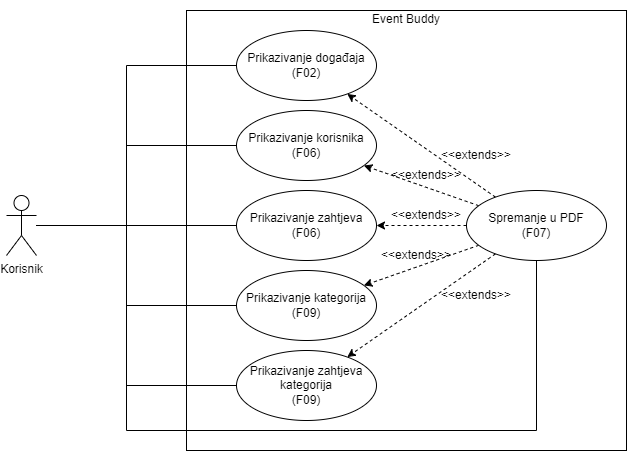

The diagram above was exported from draw.io. Its source (the exported page's mxGraphModel, read from the mxfile embedded in the PNG):
<mxGraphModel dx="1161" dy="664" grid="1" gridSize="10" guides="1" tooltips="1" connect="1" arrows="1" fold="1" page="1" pageScale="1" pageWidth="850" pageHeight="1100" math="0" shadow="0">
  <root>
    <mxCell id="0" />
    <mxCell id="1" parent="0" />
    <mxCell id="og9o-hOekmVlVcZqXSQW-4" value="&lt;p&gt;Event Buddy&lt;/p&gt;&lt;p&gt;&lt;br&gt;&lt;/p&gt;&lt;p&gt;&lt;br&gt;&lt;/p&gt;&lt;p&gt;&lt;br&gt;&lt;/p&gt;&lt;p&gt;&lt;br&gt;&lt;/p&gt;&lt;p&gt;&lt;br&gt;&lt;/p&gt;&lt;p&gt;&lt;br&gt;&lt;/p&gt;&lt;p&gt;&lt;br&gt;&lt;/p&gt;&lt;p&gt;&lt;br&gt;&lt;/p&gt;&lt;p&gt;&lt;br&gt;&lt;/p&gt;&lt;p&gt;&lt;br&gt;&lt;/p&gt;&lt;p&gt;&lt;br&gt;&lt;/p&gt;&lt;p&gt;&lt;br&gt;&lt;/p&gt;&lt;p&gt;&lt;br&gt;&lt;/p&gt;&lt;p&gt;&lt;br&gt;&lt;/p&gt;&lt;p&gt;&lt;br&gt;&lt;/p&gt;&lt;p&gt;&lt;br&gt;&lt;/p&gt;" style="rounded=0;whiteSpace=wrap;html=1;align=center;" vertex="1" parent="1">
      <mxGeometry x="250" y="130" width="440" height="440" as="geometry" />
    </mxCell>
    <mxCell id="og9o-hOekmVlVcZqXSQW-36" style="edgeStyle=orthogonalEdgeStyle;rounded=0;orthogonalLoop=1;jettySize=auto;html=1;endArrow=none;endFill=0;" edge="1" parent="1" source="og9o-hOekmVlVcZqXSQW-1" target="og9o-hOekmVlVcZqXSQW-13">
      <mxGeometry relative="1" as="geometry">
        <Array as="points">
          <mxPoint x="190" y="345" />
          <mxPoint x="190" y="550" />
          <mxPoint x="600" y="550" />
        </Array>
      </mxGeometry>
    </mxCell>
    <mxCell id="og9o-hOekmVlVcZqXSQW-1" value="Korisnik&lt;br&gt;" style="shape=umlActor;verticalLabelPosition=bottom;verticalAlign=top;html=1;outlineConnect=0;" vertex="1" parent="1">
      <mxGeometry x="70" y="315" width="30" height="60" as="geometry" />
    </mxCell>
    <mxCell id="og9o-hOekmVlVcZqXSQW-8" value="Prikazivanje događaja&lt;br&gt;(F02)" style="ellipse;whiteSpace=wrap;html=1;" vertex="1" parent="1">
      <mxGeometry x="300" y="150" width="140" height="70" as="geometry" />
    </mxCell>
    <mxCell id="og9o-hOekmVlVcZqXSQW-9" value="Prikazivanje korisnika&lt;br&gt;(F06)" style="ellipse;whiteSpace=wrap;html=1;" vertex="1" parent="1">
      <mxGeometry x="300" y="230" width="140" height="70" as="geometry" />
    </mxCell>
    <mxCell id="og9o-hOekmVlVcZqXSQW-10" value="Prikazivanje zahtjeva&lt;br style=&quot;border-color: var(--border-color);&quot;&gt;(F06)" style="ellipse;whiteSpace=wrap;html=1;" vertex="1" parent="1">
      <mxGeometry x="300" y="310" width="140" height="70" as="geometry" />
    </mxCell>
    <mxCell id="og9o-hOekmVlVcZqXSQW-11" value="Prikazivanje kategorija (F09)" style="ellipse;whiteSpace=wrap;html=1;" vertex="1" parent="1">
      <mxGeometry x="300" y="390" width="140" height="70" as="geometry" />
    </mxCell>
    <mxCell id="og9o-hOekmVlVcZqXSQW-12" value="Prikazivanje zahtjeva kategorija&lt;br&gt;(F09)" style="ellipse;whiteSpace=wrap;html=1;" vertex="1" parent="1">
      <mxGeometry x="300" y="470" width="140" height="70" as="geometry" />
    </mxCell>
    <mxCell id="og9o-hOekmVlVcZqXSQW-14" style="rounded=0;orthogonalLoop=1;jettySize=auto;html=1;dashed=1;" edge="1" parent="1" source="og9o-hOekmVlVcZqXSQW-13" target="og9o-hOekmVlVcZqXSQW-8">
      <mxGeometry relative="1" as="geometry" />
    </mxCell>
    <mxCell id="og9o-hOekmVlVcZqXSQW-16" style="rounded=0;orthogonalLoop=1;jettySize=auto;html=1;dashed=1;" edge="1" parent="1" source="og9o-hOekmVlVcZqXSQW-13" target="og9o-hOekmVlVcZqXSQW-10">
      <mxGeometry relative="1" as="geometry" />
    </mxCell>
    <mxCell id="og9o-hOekmVlVcZqXSQW-17" style="rounded=0;orthogonalLoop=1;jettySize=auto;html=1;dashed=1;" edge="1" parent="1" source="og9o-hOekmVlVcZqXSQW-13" target="og9o-hOekmVlVcZqXSQW-11">
      <mxGeometry relative="1" as="geometry" />
    </mxCell>
    <mxCell id="og9o-hOekmVlVcZqXSQW-22" style="rounded=0;orthogonalLoop=1;jettySize=auto;html=1;dashed=1;" edge="1" parent="1" source="og9o-hOekmVlVcZqXSQW-13" target="og9o-hOekmVlVcZqXSQW-12">
      <mxGeometry relative="1" as="geometry" />
    </mxCell>
    <mxCell id="og9o-hOekmVlVcZqXSQW-25" style="rounded=0;orthogonalLoop=1;jettySize=auto;html=1;dashed=1;" edge="1" parent="1" source="og9o-hOekmVlVcZqXSQW-13" target="og9o-hOekmVlVcZqXSQW-9">
      <mxGeometry relative="1" as="geometry" />
    </mxCell>
    <mxCell id="og9o-hOekmVlVcZqXSQW-13" value="Spremanje u PDF&lt;br&gt;(F07)" style="ellipse;whiteSpace=wrap;html=1;" vertex="1" parent="1">
      <mxGeometry x="530" y="310" width="140" height="70" as="geometry" />
    </mxCell>
    <mxCell id="og9o-hOekmVlVcZqXSQW-26" style="edgeStyle=orthogonalEdgeStyle;rounded=0;orthogonalLoop=1;jettySize=auto;html=1;endArrow=none;endFill=0;" edge="1" parent="1" source="og9o-hOekmVlVcZqXSQW-1" target="og9o-hOekmVlVcZqXSQW-8">
      <mxGeometry relative="1" as="geometry">
        <Array as="points">
          <mxPoint x="190" y="345" />
          <mxPoint x="190" y="185" />
        </Array>
      </mxGeometry>
    </mxCell>
    <mxCell id="og9o-hOekmVlVcZqXSQW-27" style="edgeStyle=orthogonalEdgeStyle;rounded=0;orthogonalLoop=1;jettySize=auto;html=1;endArrow=none;endFill=0;" edge="1" parent="1" source="og9o-hOekmVlVcZqXSQW-1" target="og9o-hOekmVlVcZqXSQW-9">
      <mxGeometry relative="1" as="geometry">
        <Array as="points">
          <mxPoint x="190" y="345" />
          <mxPoint x="190" y="265" />
        </Array>
      </mxGeometry>
    </mxCell>
    <mxCell id="og9o-hOekmVlVcZqXSQW-28" style="edgeStyle=orthogonalEdgeStyle;rounded=0;orthogonalLoop=1;jettySize=auto;html=1;endArrow=none;endFill=0;" edge="1" parent="1" source="og9o-hOekmVlVcZqXSQW-1" target="og9o-hOekmVlVcZqXSQW-10">
      <mxGeometry relative="1" as="geometry" />
    </mxCell>
    <mxCell id="og9o-hOekmVlVcZqXSQW-29" style="edgeStyle=orthogonalEdgeStyle;rounded=0;orthogonalLoop=1;jettySize=auto;html=1;endArrow=none;endFill=0;" edge="1" parent="1" source="og9o-hOekmVlVcZqXSQW-1" target="og9o-hOekmVlVcZqXSQW-11">
      <mxGeometry relative="1" as="geometry">
        <Array as="points">
          <mxPoint x="190" y="345" />
          <mxPoint x="190" y="425" />
        </Array>
      </mxGeometry>
    </mxCell>
    <mxCell id="og9o-hOekmVlVcZqXSQW-30" style="edgeStyle=orthogonalEdgeStyle;rounded=0;orthogonalLoop=1;jettySize=auto;html=1;endArrow=none;endFill=0;" edge="1" parent="1" source="og9o-hOekmVlVcZqXSQW-1" target="og9o-hOekmVlVcZqXSQW-12">
      <mxGeometry relative="1" as="geometry">
        <Array as="points">
          <mxPoint x="190" y="345" />
          <mxPoint x="190" y="505" />
        </Array>
      </mxGeometry>
    </mxCell>
    <mxCell id="og9o-hOekmVlVcZqXSQW-31" value="&amp;lt;&amp;lt;extends&amp;gt;&amp;gt;" style="text;html=1;strokeColor=none;fillColor=none;align=center;verticalAlign=middle;whiteSpace=wrap;rounded=0;" vertex="1" parent="1">
      <mxGeometry x="510" y="260" width="60" height="30" as="geometry" />
    </mxCell>
    <mxCell id="og9o-hOekmVlVcZqXSQW-32" value="&amp;lt;&amp;lt;extends&amp;gt;&amp;gt;" style="text;html=1;strokeColor=none;fillColor=none;align=center;verticalAlign=middle;whiteSpace=wrap;rounded=0;" vertex="1" parent="1">
      <mxGeometry x="460" y="280" width="60" height="30" as="geometry" />
    </mxCell>
    <mxCell id="og9o-hOekmVlVcZqXSQW-33" value="&amp;lt;&amp;lt;extends&amp;gt;&amp;gt;" style="text;html=1;strokeColor=none;fillColor=none;align=center;verticalAlign=middle;whiteSpace=wrap;rounded=0;" vertex="1" parent="1">
      <mxGeometry x="460" y="320" width="60" height="30" as="geometry" />
    </mxCell>
    <mxCell id="og9o-hOekmVlVcZqXSQW-34" value="&amp;lt;&amp;lt;extends&amp;gt;&amp;gt;" style="text;html=1;strokeColor=none;fillColor=none;align=center;verticalAlign=middle;whiteSpace=wrap;rounded=0;" vertex="1" parent="1">
      <mxGeometry x="450" y="360" width="60" height="30" as="geometry" />
    </mxCell>
    <mxCell id="og9o-hOekmVlVcZqXSQW-35" value="&amp;lt;&amp;lt;extends&amp;gt;&amp;gt;" style="text;html=1;strokeColor=none;fillColor=none;align=center;verticalAlign=middle;whiteSpace=wrap;rounded=0;" vertex="1" parent="1">
      <mxGeometry x="510" y="400" width="60" height="30" as="geometry" />
    </mxCell>
  </root>
</mxGraphModel>